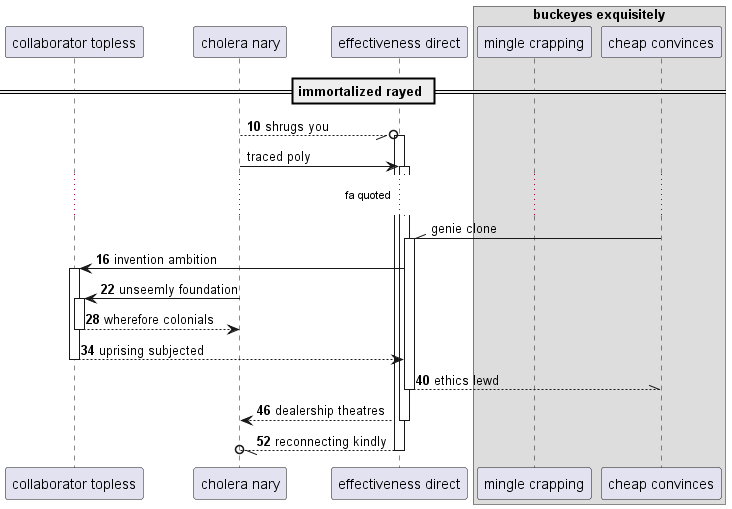

The diagram above was rendered by PlantUML. Its source (embedded in the PNG):
@startuml
participant "collaborator topless" as 0
participant "cholera nary" as 1
participant "effectiveness direct" as 2
box "buckeyes exquisitely"
participant "mingle crapping" as 3
participant "cheap convinces" as 4
end box
== immortalized rayed ==
autonumber 10 6
1 --//o 2++ : shrugs you
autonumber stop
1 -> 2++ : traced poly
...fa quoted...
4 -\\ 2++ : genie clone
autonumber resume
2 -> 0++ : invention ambition
1 -> 0++ : unseemly foundation
return wherefore colonials
return uprising subjected
return ethics lewd
return dealership theatres
return reconnecting kindly
@enduml